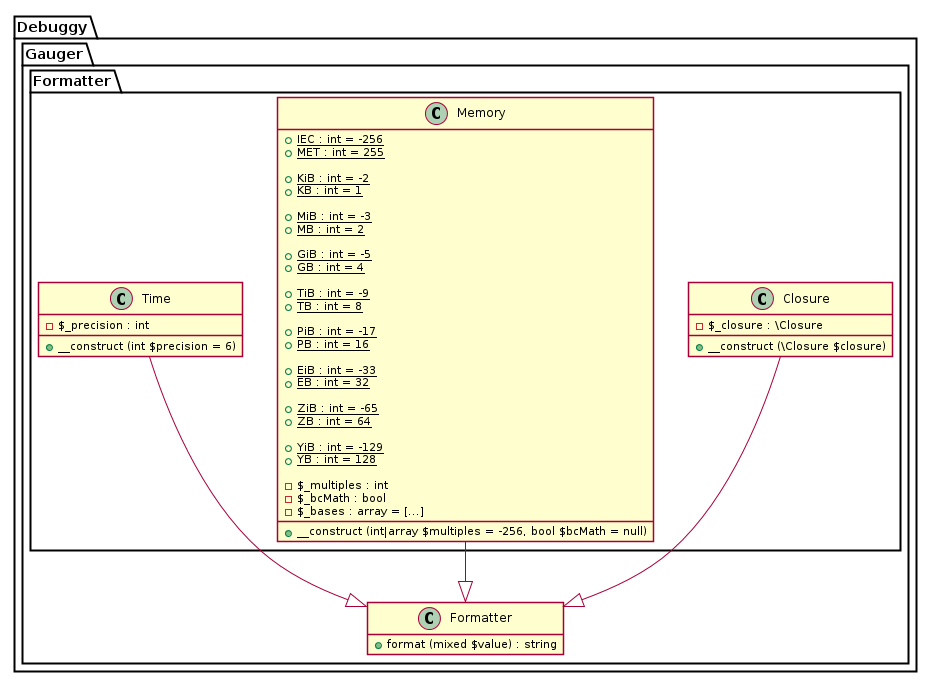

The diagram above was rendered by PlantUML. Its source (embedded in the PNG):
@startuml





hide empty fields
hide empty methods

skinparam shadowing false







package Debuggy {
	namespace Gauger {
		class "Formatter" as _Formatter {
			+ format (mixed $value) : string
		}
	}
}




package Debuggy {
	namespace Gauger {
		namespace Formatter {
			class Closure {
				- $_closure : \Closure
				+ __construct (\Closure $closure)
			}

			Closure --|> .Gauger._Formatter


			class Memory {
				+ {static} IEC : int = -256
				+ {static} MET : int = 255

				+ {static} KiB : int = -2
				+ {static} KB : int = 1

				+ {static} MiB : int = -3
				+ {static} MB : int = 2

				+ {static} GiB : int = -5
				+ {static} GB : int = 4

				+ {static} TiB : int = -9
				+ {static} TB : int = 8

				+ {static} PiB : int = -17
				+ {static} PB : int = 16

				+ {static} EiB : int = -33
				+ {static} EB : int = 32

				+ {static} ZiB : int = -65
				+ {static} ZB : int = 64

				+ {static} YiB : int = -129
				+ {static} YB : int = 128

				- $_multiples : int
				- $_bcMath : bool
				- $_bases : array = [...]

				+ __construct (int|array $multiples = -256, bool $bcMath = null)
			}

			Memory --|> .Gauger._Formatter


			class Time {
				- $_precision : int
				+ __construct (int $precision = 6)
			}

			Time --|> .Gauger._Formatter
		}
	}
}

@enduml